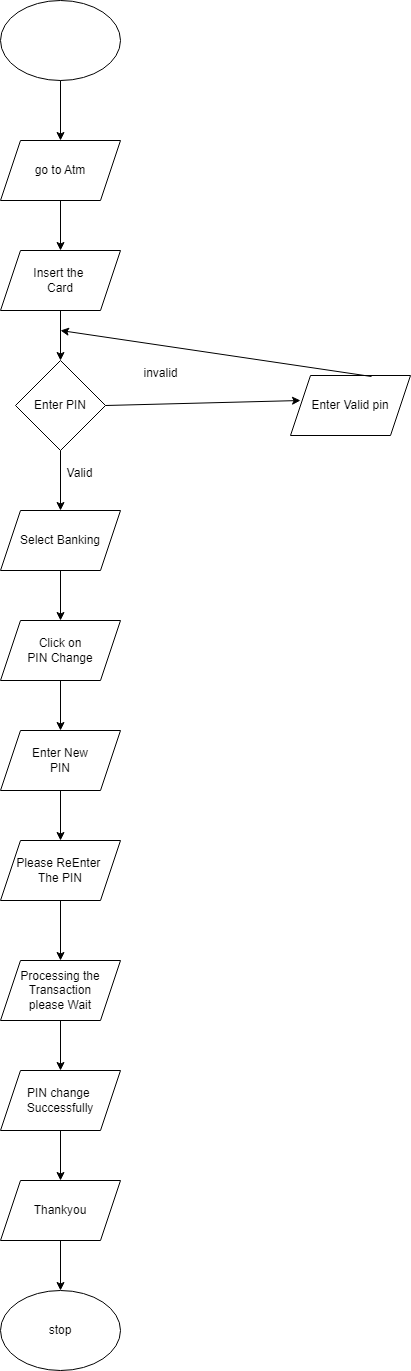

The diagram above was exported from draw.io. Its source (the exported page's mxGraphModel, read from the mxfile embedded in the PNG):
<mxGraphModel dx="880" dy="478" grid="1" gridSize="10" guides="1" tooltips="1" connect="1" arrows="1" fold="1" page="1" pageScale="1" pageWidth="827" pageHeight="1169" math="0" shadow="0">
  <root>
    <mxCell id="0" />
    <mxCell id="1" parent="0" />
    <mxCell id="iadrNAiWipMqGvhBLZTE-1" value="" style="ellipse;whiteSpace=wrap;html=1;" vertex="1" parent="1">
      <mxGeometry x="310" y="10" width="120" height="80" as="geometry" />
    </mxCell>
    <mxCell id="iadrNAiWipMqGvhBLZTE-2" value="" style="endArrow=classic;html=1;rounded=0;exitX=0.5;exitY=1;exitDx=0;exitDy=0;" edge="1" parent="1" source="iadrNAiWipMqGvhBLZTE-1">
      <mxGeometry width="50" height="50" relative="1" as="geometry">
        <mxPoint x="180" y="310" as="sourcePoint" />
        <mxPoint x="370" y="150" as="targetPoint" />
      </mxGeometry>
    </mxCell>
    <mxCell id="iadrNAiWipMqGvhBLZTE-3" value="go to Atm" style="shape=parallelogram;perimeter=parallelogramPerimeter;whiteSpace=wrap;html=1;fixedSize=1;" vertex="1" parent="1">
      <mxGeometry x="310" y="150" width="120" height="60" as="geometry" />
    </mxCell>
    <mxCell id="iadrNAiWipMqGvhBLZTE-4" value="" style="endArrow=classic;html=1;rounded=0;exitX=0.5;exitY=1;exitDx=0;exitDy=0;" edge="1" parent="1" source="iadrNAiWipMqGvhBLZTE-3">
      <mxGeometry width="50" height="50" relative="1" as="geometry">
        <mxPoint x="100" y="380" as="sourcePoint" />
        <mxPoint x="370" y="260" as="targetPoint" />
      </mxGeometry>
    </mxCell>
    <mxCell id="iadrNAiWipMqGvhBLZTE-5" value="Insert the&amp;nbsp;&lt;br&gt;Card" style="shape=parallelogram;perimeter=parallelogramPerimeter;whiteSpace=wrap;html=1;fixedSize=1;" vertex="1" parent="1">
      <mxGeometry x="310" y="260" width="120" height="60" as="geometry" />
    </mxCell>
    <mxCell id="iadrNAiWipMqGvhBLZTE-6" value="" style="endArrow=classic;html=1;rounded=0;exitX=0.5;exitY=1;exitDx=0;exitDy=0;" edge="1" parent="1" source="iadrNAiWipMqGvhBLZTE-5">
      <mxGeometry width="50" height="50" relative="1" as="geometry">
        <mxPoint x="110" y="440" as="sourcePoint" />
        <mxPoint x="370" y="370" as="targetPoint" />
      </mxGeometry>
    </mxCell>
    <mxCell id="iadrNAiWipMqGvhBLZTE-7" value="Enter PIN" style="rhombus;whiteSpace=wrap;html=1;" vertex="1" parent="1">
      <mxGeometry x="325" y="370" width="90" height="90" as="geometry" />
    </mxCell>
    <mxCell id="iadrNAiWipMqGvhBLZTE-8" value="" style="endArrow=classic;html=1;rounded=0;exitX=0.5;exitY=1;exitDx=0;exitDy=0;" edge="1" parent="1" source="iadrNAiWipMqGvhBLZTE-7">
      <mxGeometry width="50" height="50" relative="1" as="geometry">
        <mxPoint x="140" y="520" as="sourcePoint" />
        <mxPoint x="370" y="520" as="targetPoint" />
      </mxGeometry>
    </mxCell>
    <mxCell id="iadrNAiWipMqGvhBLZTE-9" value="" style="endArrow=classic;html=1;rounded=0;exitX=1;exitY=0.5;exitDx=0;exitDy=0;" edge="1" parent="1" source="iadrNAiWipMqGvhBLZTE-7">
      <mxGeometry width="50" height="50" relative="1" as="geometry">
        <mxPoint x="410" y="420" as="sourcePoint" />
        <mxPoint x="610" y="410" as="targetPoint" />
      </mxGeometry>
    </mxCell>
    <mxCell id="iadrNAiWipMqGvhBLZTE-10" value="Enter Valid pin" style="shape=parallelogram;perimeter=parallelogramPerimeter;whiteSpace=wrap;html=1;fixedSize=1;" vertex="1" parent="1">
      <mxGeometry x="600" y="385" width="120" height="60" as="geometry" />
    </mxCell>
    <mxCell id="iadrNAiWipMqGvhBLZTE-11" value="" style="endArrow=classic;html=1;rounded=0;exitX=0.675;exitY=0.017;exitDx=0;exitDy=0;exitPerimeter=0;" edge="1" parent="1" source="iadrNAiWipMqGvhBLZTE-10">
      <mxGeometry width="50" height="50" relative="1" as="geometry">
        <mxPoint x="660" y="390" as="sourcePoint" />
        <mxPoint x="370" y="340" as="targetPoint" />
      </mxGeometry>
    </mxCell>
    <mxCell id="iadrNAiWipMqGvhBLZTE-12" value="invalid" style="text;html=1;align=center;verticalAlign=middle;resizable=0;points=[];autosize=1;strokeColor=none;fillColor=none;" vertex="1" parent="1">
      <mxGeometry x="440" y="368" width="60" height="30" as="geometry" />
    </mxCell>
    <mxCell id="iadrNAiWipMqGvhBLZTE-13" value="Valid" style="text;html=1;align=center;verticalAlign=middle;resizable=0;points=[];autosize=1;strokeColor=none;fillColor=none;" vertex="1" parent="1">
      <mxGeometry x="364" y="468" width="50" height="30" as="geometry" />
    </mxCell>
    <mxCell id="iadrNAiWipMqGvhBLZTE-14" value="" style="endArrow=classic;html=1;rounded=0;exitX=0.5;exitY=1;exitDx=0;exitDy=0;" edge="1" parent="1" source="iadrNAiWipMqGvhBLZTE-15">
      <mxGeometry width="50" height="50" relative="1" as="geometry">
        <mxPoint x="120" y="700" as="sourcePoint" />
        <mxPoint x="370" y="630" as="targetPoint" />
      </mxGeometry>
    </mxCell>
    <mxCell id="iadrNAiWipMqGvhBLZTE-15" value="Select Banking" style="shape=parallelogram;perimeter=parallelogramPerimeter;whiteSpace=wrap;html=1;fixedSize=1;" vertex="1" parent="1">
      <mxGeometry x="310" y="520" width="120" height="60" as="geometry" />
    </mxCell>
    <mxCell id="iadrNAiWipMqGvhBLZTE-16" value="Click on&lt;br&gt;PIN Change" style="shape=parallelogram;perimeter=parallelogramPerimeter;whiteSpace=wrap;html=1;fixedSize=1;" vertex="1" parent="1">
      <mxGeometry x="310" y="630" width="120" height="60" as="geometry" />
    </mxCell>
    <mxCell id="iadrNAiWipMqGvhBLZTE-17" value="" style="endArrow=classic;html=1;rounded=0;exitX=0.5;exitY=1;exitDx=0;exitDy=0;" edge="1" parent="1" source="iadrNAiWipMqGvhBLZTE-16">
      <mxGeometry width="50" height="50" relative="1" as="geometry">
        <mxPoint x="60" y="820" as="sourcePoint" />
        <mxPoint x="370" y="740" as="targetPoint" />
      </mxGeometry>
    </mxCell>
    <mxCell id="iadrNAiWipMqGvhBLZTE-18" value="Enter New&lt;br&gt;PIN" style="shape=parallelogram;perimeter=parallelogramPerimeter;whiteSpace=wrap;html=1;fixedSize=1;" vertex="1" parent="1">
      <mxGeometry x="310" y="740" width="120" height="60" as="geometry" />
    </mxCell>
    <mxCell id="iadrNAiWipMqGvhBLZTE-19" value="" style="endArrow=classic;html=1;rounded=0;exitX=0.5;exitY=1;exitDx=0;exitDy=0;" edge="1" parent="1" source="iadrNAiWipMqGvhBLZTE-18">
      <mxGeometry width="50" height="50" relative="1" as="geometry">
        <mxPoint x="200" y="880" as="sourcePoint" />
        <mxPoint x="370" y="850" as="targetPoint" />
      </mxGeometry>
    </mxCell>
    <mxCell id="iadrNAiWipMqGvhBLZTE-20" value="Please ReEnter&amp;nbsp;&lt;br&gt;The PIN" style="shape=parallelogram;perimeter=parallelogramPerimeter;whiteSpace=wrap;html=1;fixedSize=1;size=20;" vertex="1" parent="1">
      <mxGeometry x="310" y="850" width="120" height="60" as="geometry" />
    </mxCell>
    <mxCell id="iadrNAiWipMqGvhBLZTE-21" value="" style="endArrow=classic;html=1;rounded=0;exitX=0.5;exitY=1;exitDx=0;exitDy=0;" edge="1" parent="1" source="iadrNAiWipMqGvhBLZTE-20">
      <mxGeometry width="50" height="50" relative="1" as="geometry">
        <mxPoint x="20" y="1100" as="sourcePoint" />
        <mxPoint x="370" y="970" as="targetPoint" />
      </mxGeometry>
    </mxCell>
    <mxCell id="iadrNAiWipMqGvhBLZTE-22" value="Processing the&lt;br&gt;Transaction&lt;br&gt;please Wait" style="shape=parallelogram;perimeter=parallelogramPerimeter;whiteSpace=wrap;html=1;fixedSize=1;" vertex="1" parent="1">
      <mxGeometry x="310" y="970" width="120" height="60" as="geometry" />
    </mxCell>
    <mxCell id="iadrNAiWipMqGvhBLZTE-23" value="" style="endArrow=classic;html=1;rounded=0;exitX=0.5;exitY=1;exitDx=0;exitDy=0;" edge="1" parent="1" source="iadrNAiWipMqGvhBLZTE-22">
      <mxGeometry width="50" height="50" relative="1" as="geometry">
        <mxPoint x="190" y="1050" as="sourcePoint" />
        <mxPoint x="370" y="1080" as="targetPoint" />
      </mxGeometry>
    </mxCell>
    <mxCell id="iadrNAiWipMqGvhBLZTE-24" value="PIN change&amp;nbsp;&lt;br&gt;Successfully" style="shape=parallelogram;perimeter=parallelogramPerimeter;whiteSpace=wrap;html=1;fixedSize=1;" vertex="1" parent="1">
      <mxGeometry x="310" y="1080" width="120" height="60" as="geometry" />
    </mxCell>
    <mxCell id="iadrNAiWipMqGvhBLZTE-25" value="" style="endArrow=classic;html=1;rounded=0;exitX=0.5;exitY=1;exitDx=0;exitDy=0;" edge="1" parent="1" source="iadrNAiWipMqGvhBLZTE-24">
      <mxGeometry width="50" height="50" relative="1" as="geometry">
        <mxPoint x="50" y="1220" as="sourcePoint" />
        <mxPoint x="370" y="1190" as="targetPoint" />
      </mxGeometry>
    </mxCell>
    <mxCell id="iadrNAiWipMqGvhBLZTE-26" value="Thankyou" style="shape=parallelogram;perimeter=parallelogramPerimeter;whiteSpace=wrap;html=1;fixedSize=1;" vertex="1" parent="1">
      <mxGeometry x="310" y="1190" width="120" height="60" as="geometry" />
    </mxCell>
    <mxCell id="iadrNAiWipMqGvhBLZTE-27" value="" style="endArrow=classic;html=1;rounded=0;exitX=0.5;exitY=1;exitDx=0;exitDy=0;" edge="1" parent="1" source="iadrNAiWipMqGvhBLZTE-26">
      <mxGeometry width="50" height="50" relative="1" as="geometry">
        <mxPoint x="150" y="1340" as="sourcePoint" />
        <mxPoint x="370" y="1300" as="targetPoint" />
      </mxGeometry>
    </mxCell>
    <mxCell id="iadrNAiWipMqGvhBLZTE-28" value="stop" style="ellipse;whiteSpace=wrap;html=1;" vertex="1" parent="1">
      <mxGeometry x="310" y="1300" width="120" height="80" as="geometry" />
    </mxCell>
  </root>
</mxGraphModel>